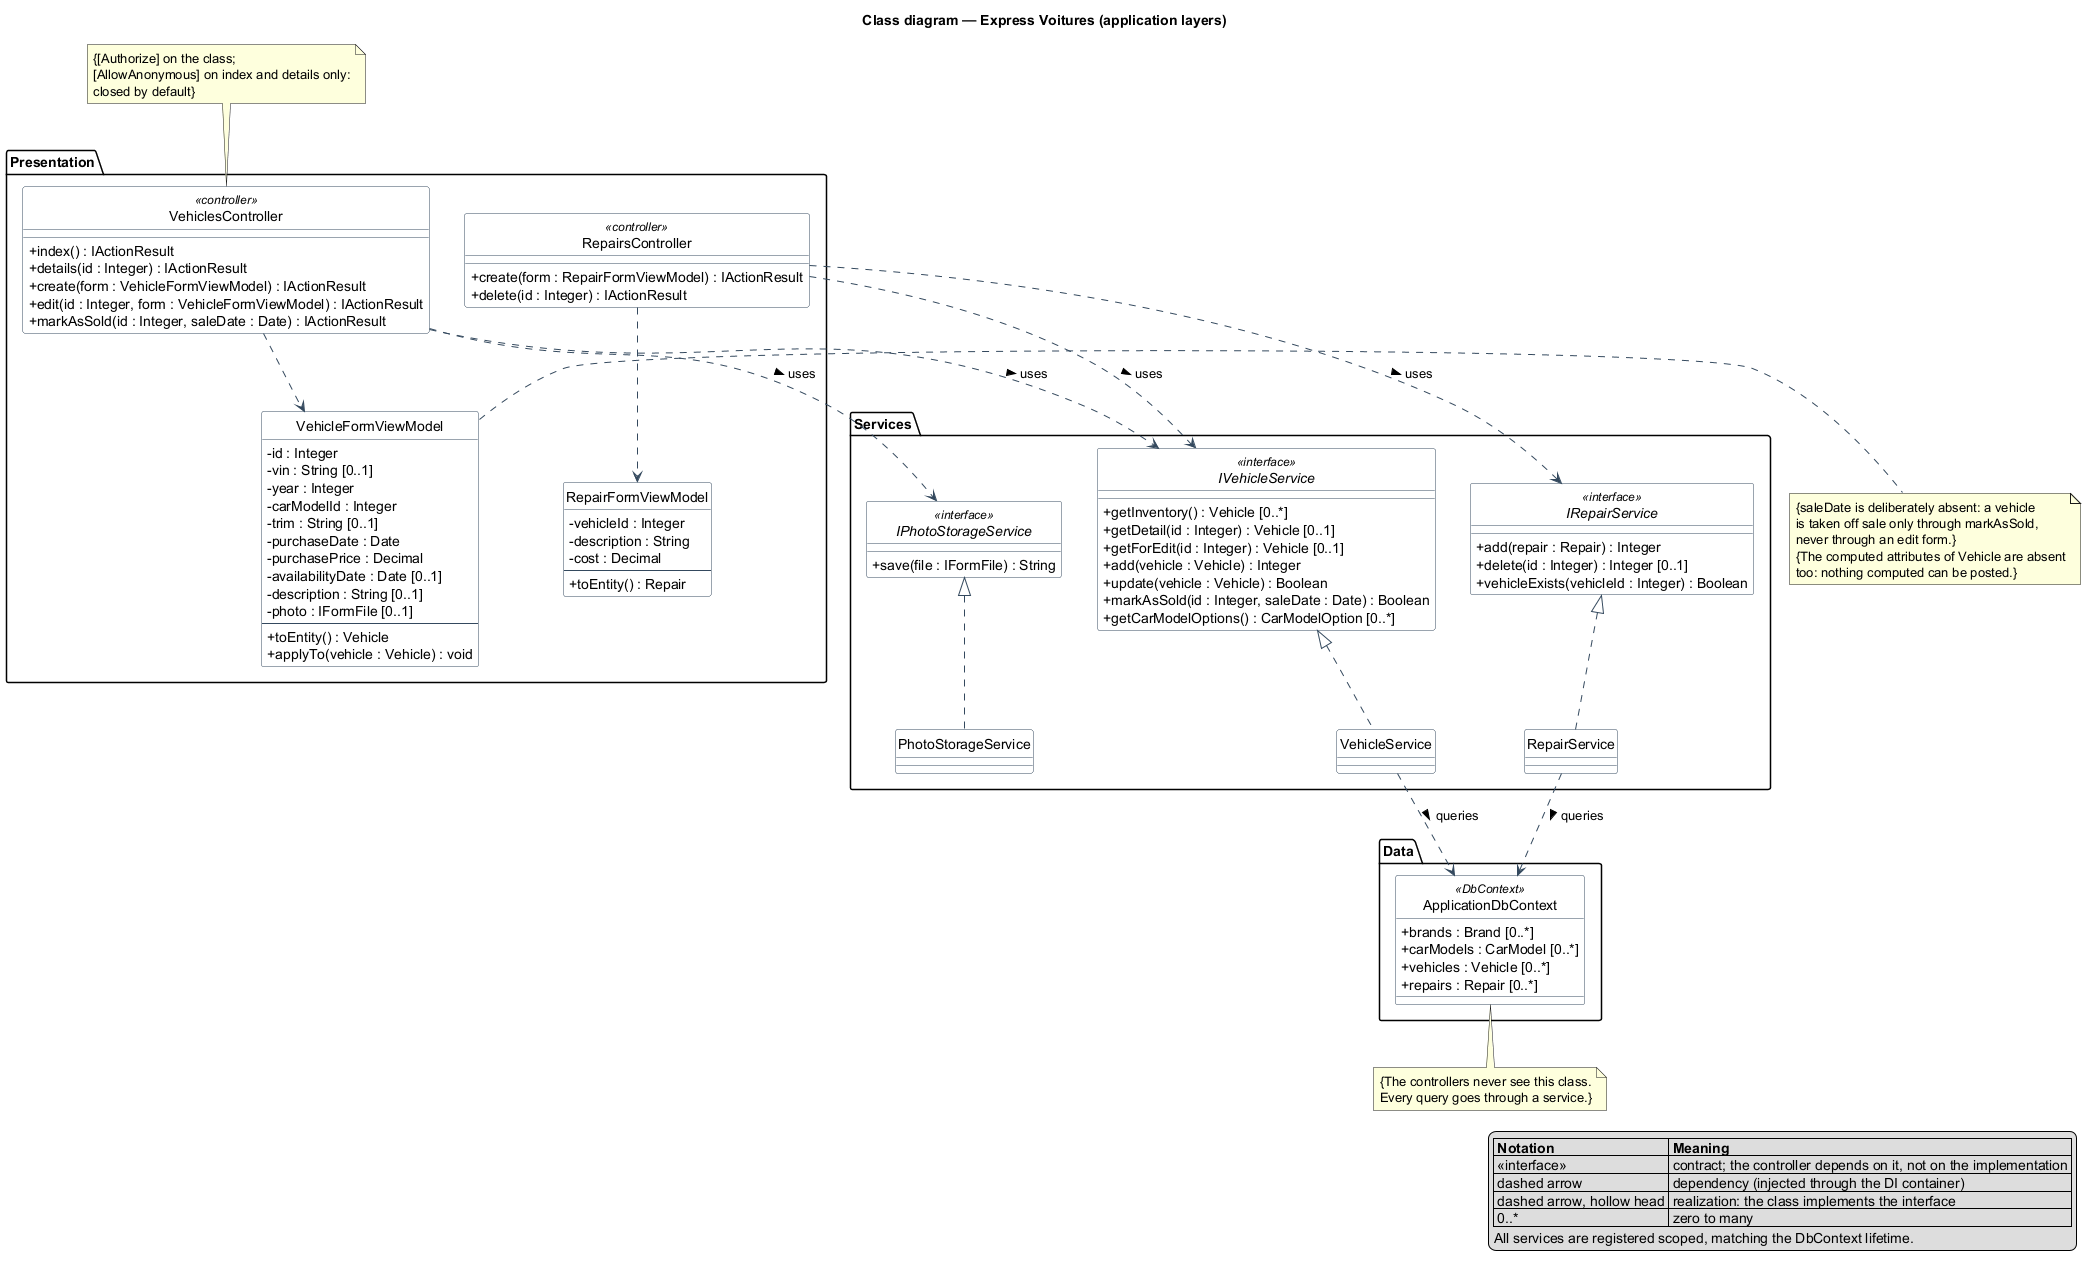

The diagram above was rendered by PlantUML. Its source (embedded in the PNG):
@startuml architecture
title Class diagram — Express Voitures (application layers)

hide circle
skinparam shadowing false
skinparam classAttributeIconSize 0
skinparam class {
  BackgroundColor White
  BorderColor #34495E
  ArrowColor #34495E
}

package "Presentation" {

  class VehiclesController <<controller>> {
    +index() : IActionResult
    +details(id : Integer) : IActionResult
    +create(form : VehicleFormViewModel) : IActionResult
    +edit(id : Integer, form : VehicleFormViewModel) : IActionResult
    +markAsSold(id : Integer, saleDate : Date) : IActionResult
  }

  class RepairsController <<controller>> {
    +create(form : RepairFormViewModel) : IActionResult
    +delete(id : Integer) : IActionResult
  }

  class VehicleFormViewModel {
    -id : Integer
    -vin : String [0..1]
    -year : Integer
    -carModelId : Integer
    -trim : String [0..1]
    -purchaseDate : Date
    -purchasePrice : Decimal
    -availabilityDate : Date [0..1]
    -description : String [0..1]
    -photo : IFormFile [0..1]
    --
    +toEntity() : Vehicle
    +applyTo(vehicle : Vehicle) : void
  }

  class RepairFormViewModel {
    -vehicleId : Integer
    -description : String
    -cost : Decimal
    --
    +toEntity() : Repair
  }
}

package "Services" {

  interface IVehicleService <<interface>> {
    +getInventory() : Vehicle [0..*]
    +getDetail(id : Integer) : Vehicle [0..1]
    +getForEdit(id : Integer) : Vehicle [0..1]
    +add(vehicle : Vehicle) : Integer
    +update(vehicle : Vehicle) : Boolean
    +markAsSold(id : Integer, saleDate : Date) : Boolean
    +getCarModelOptions() : CarModelOption [0..*]
  }

  class VehicleService

  interface IRepairService <<interface>> {
    +add(repair : Repair) : Integer
    +delete(id : Integer) : Integer [0..1]
    +vehicleExists(vehicleId : Integer) : Boolean
  }

  class RepairService

  interface IPhotoStorageService <<interface>> {
    +save(file : IFormFile) : String
  }

  class PhotoStorageService
}

package "Data" {

  class ApplicationDbContext <<DbContext>> {
    +brands : Brand [0..*]
    +carModels : CarModel [0..*]
    +vehicles : Vehicle [0..*]
    +repairs : Repair [0..*]
  }
}

note top of VehiclesController
  {[Authorize] on the class;
  [AllowAnonymous] on index and details only:
  closed by default}
end note

note right of VehicleFormViewModel
  {saleDate is deliberately absent: a vehicle
  is taken off sale only through markAsSold,
  never through an edit form.}
  {The computed attributes of Vehicle are absent
  too: nothing computed can be posted.}
end note

note bottom of ApplicationDbContext
  {The controllers never see this class.
  Every query goes through a service.}
end note

IVehicleService <|.. VehicleService
IRepairService <|.. RepairService
IPhotoStorageService <|.. PhotoStorageService

VehiclesController ..> IVehicleService : uses >
VehiclesController ..> IPhotoStorageService : uses >
VehiclesController ..> VehicleFormViewModel
RepairsController ..> IRepairService : uses >
RepairsController ..> IVehicleService : uses >
RepairsController ..> RepairFormViewModel

VehicleService ..> ApplicationDbContext : queries >
RepairService ..> ApplicationDbContext : queries >

legend bottom right
  |= Notation |= Meaning |
  | <<interface>> | contract; the controller depends on it, not on the implementation |
  | dashed arrow | dependency (injected through the DI container) |
  | dashed arrow, hollow head | realization: the class implements the interface |
  | 0..* | zero to many |
  All services are registered scoped, matching the DbContext lifetime.
endlegend

@enduml